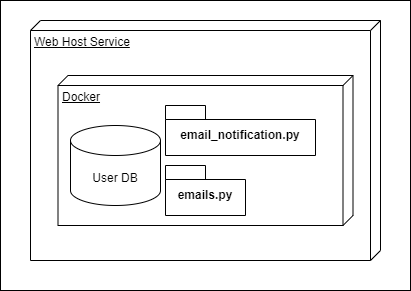

The diagram above was exported from draw.io. Its source (the exported page's mxGraphModel, read from the mxfile embedded in the PNG):
<mxGraphModel dx="771" dy="1148" grid="1" gridSize="10" guides="1" tooltips="1" connect="1" arrows="1" fold="1" page="1" pageScale="1" pageWidth="850" pageHeight="1100" math="0" shadow="0" extFonts="Permanent Marker^https://fonts.googleapis.com/css?family=Permanent+Marker">
  <root>
    <mxCell id="0" />
    <mxCell id="1" parent="0" />
    <mxCell id="_00rmcAdZ6OLA3V4Qq67-1" value="" style="rounded=0;whiteSpace=wrap;html=1;" vertex="1" parent="1">
      <mxGeometry x="200" y="310" width="410" height="290" as="geometry" />
    </mxCell>
    <mxCell id="_00rmcAdZ6OLA3V4Qq67-8" value="Web Host Service" style="verticalAlign=top;align=left;spacingTop=8;spacingLeft=2;spacingRight=12;shape=cube;size=10;direction=south;fontStyle=4;html=1;whiteSpace=wrap;" vertex="1" parent="1">
      <mxGeometry x="230" y="330" width="350" height="240" as="geometry" />
    </mxCell>
    <mxCell id="dVBi5qbSsp-SaY8nLJZ6-2" value="Docker" style="verticalAlign=top;align=left;spacingTop=8;spacingLeft=2;spacingRight=12;shape=cube;size=10;direction=south;fontStyle=4;html=1;whiteSpace=wrap;" parent="1" vertex="1">
      <mxGeometry x="257.5" y="385" width="295" height="150" as="geometry" />
    </mxCell>
    <mxCell id="_00rmcAdZ6OLA3V4Qq67-2" value="User DB" style="shape=cylinder3;whiteSpace=wrap;html=1;boundedLbl=1;backgroundOutline=1;size=15;" vertex="1" parent="1">
      <mxGeometry x="270" y="435" width="90" height="80" as="geometry" />
    </mxCell>
    <mxCell id="_00rmcAdZ6OLA3V4Qq67-6" value="email_notification.py" style="shape=folder;fontStyle=1;spacingTop=10;tabWidth=40;tabHeight=14;tabPosition=left;html=1;whiteSpace=wrap;" vertex="1" parent="1">
      <mxGeometry x="365" y="415" width="150" height="50" as="geometry" />
    </mxCell>
    <mxCell id="_00rmcAdZ6OLA3V4Qq67-7" value="emails.py" style="shape=folder;fontStyle=1;spacingTop=10;tabWidth=40;tabHeight=14;tabPosition=left;html=1;whiteSpace=wrap;" vertex="1" parent="1">
      <mxGeometry x="365" y="475" width="80" height="50" as="geometry" />
    </mxCell>
    <mxCell id="_00rmcAdZ6OLA3V4Qq67-11" style="edgeStyle=orthogonalEdgeStyle;rounded=0;orthogonalLoop=1;jettySize=auto;html=1;exitX=0.5;exitY=1;exitDx=0;exitDy=0;exitPerimeter=0;" edge="1" parent="1" source="_00rmcAdZ6OLA3V4Qq67-6" target="_00rmcAdZ6OLA3V4Qq67-6">
      <mxGeometry relative="1" as="geometry" />
    </mxCell>
  </root>
</mxGraphModel>